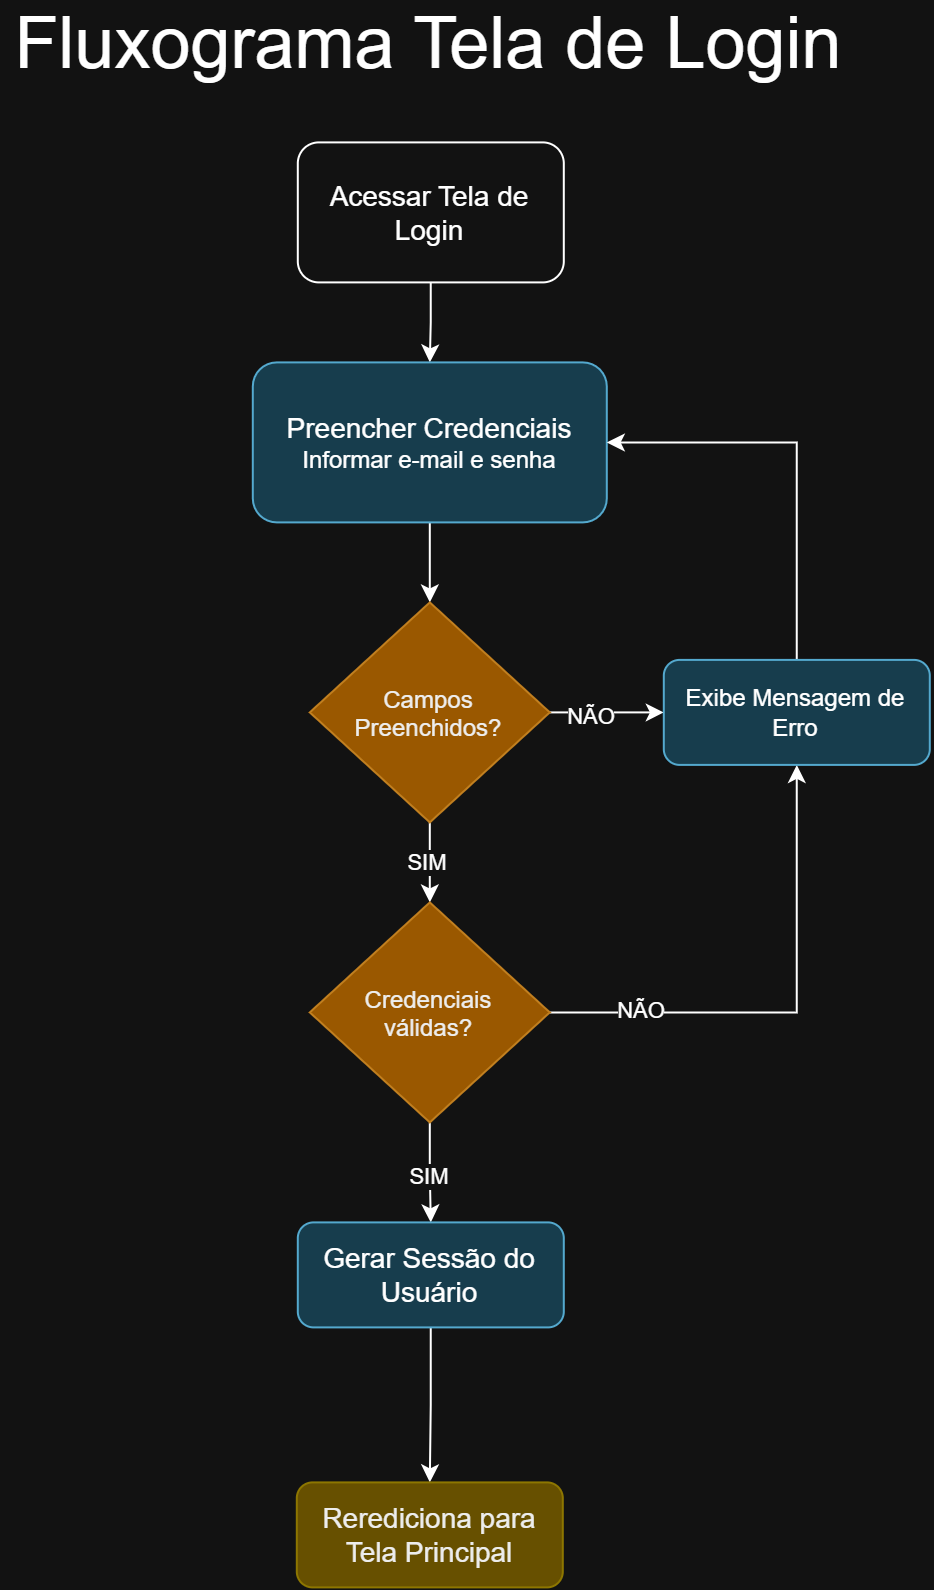

The diagram above was exported from draw.io. Its source (the exported page's mxGraphModel, read from the mxfile embedded in the PNG):
<mxGraphModel dx="1022" dy="531" grid="1" gridSize="10" guides="1" tooltips="1" connect="1" arrows="1" fold="1" page="1" pageScale="1" pageWidth="827" pageHeight="1169" math="0" shadow="0">
  <root>
    <mxCell id="0" />
    <mxCell id="1" parent="0" />
    <mxCell id="dyx_S_iOCNPzR9rx7CJG-1" parent="1" style="text;html=1;whiteSpace=wrap;strokeColor=none;fillColor=none;align=center;verticalAlign=middle;rounded=0;" value="&lt;font style=&quot;font-size: 36px;&quot;&gt;Fluxograma Tela de Login&lt;/font&gt;" vertex="1">
      <mxGeometry height="40" width="430" x="181" y="80" as="geometry" />
    </mxCell>
    <mxCell id="dyx_S_iOCNPzR9rx7CJG-5" edge="1" parent="1" source="dyx_S_iOCNPzR9rx7CJG-2" style="edgeStyle=orthogonalEdgeStyle;rounded=0;orthogonalLoop=1;jettySize=auto;html=1;entryX=0.5;entryY=0;entryDx=0;entryDy=0;" target="dyx_S_iOCNPzR9rx7CJG-3">
      <mxGeometry relative="1" as="geometry" />
    </mxCell>
    <mxCell id="dyx_S_iOCNPzR9rx7CJG-2" parent="1" style="rounded=1;whiteSpace=wrap;html=1;" value="&lt;font style=&quot;font-size: 14px;&quot;&gt;Acessar Tela de Login&lt;/font&gt;" vertex="1">
      <mxGeometry height="70" width="133" x="330" y="150" as="geometry" />
    </mxCell>
    <mxCell id="dyx_S_iOCNPzR9rx7CJG-8" edge="1" parent="1" source="dyx_S_iOCNPzR9rx7CJG-3" style="edgeStyle=orthogonalEdgeStyle;rounded=0;orthogonalLoop=1;jettySize=auto;html=1;entryX=0.5;entryY=0;entryDx=0;entryDy=0;" target="dyx_S_iOCNPzR9rx7CJG-6">
      <mxGeometry relative="1" as="geometry" />
    </mxCell>
    <mxCell id="dyx_S_iOCNPzR9rx7CJG-3" parent="1" style="rounded=1;whiteSpace=wrap;html=1;fillColor=#b1ddf0;strokeColor=#10739e;" value="&lt;span style=&quot;font-size: 14px;&quot;&gt;Preencher Credenciais&lt;/span&gt;&lt;div&gt;Informar e-mail e senha&lt;/div&gt;" vertex="1">
      <mxGeometry height="80" width="177" x="307.5" y="260" as="geometry" />
    </mxCell>
    <mxCell id="dyx_S_iOCNPzR9rx7CJG-10" edge="1" parent="1" source="dyx_S_iOCNPzR9rx7CJG-6" style="edgeStyle=orthogonalEdgeStyle;rounded=0;orthogonalLoop=1;jettySize=auto;html=1;" target="dyx_S_iOCNPzR9rx7CJG-9">
      <mxGeometry relative="1" as="geometry" />
    </mxCell>
    <mxCell id="dyx_S_iOCNPzR9rx7CJG-11" connectable="0" parent="dyx_S_iOCNPzR9rx7CJG-10" style="edgeLabel;html=1;align=center;verticalAlign=middle;resizable=0;points=[];" value="SIM" vertex="1">
      <mxGeometry relative="1" x="0.0056" y="-2" as="geometry">
        <mxPoint as="offset" />
      </mxGeometry>
    </mxCell>
    <mxCell id="dyx_S_iOCNPzR9rx7CJG-13" edge="1" parent="1" source="dyx_S_iOCNPzR9rx7CJG-6" style="edgeStyle=orthogonalEdgeStyle;rounded=0;orthogonalLoop=1;jettySize=auto;html=1;entryX=0;entryY=0.5;entryDx=0;entryDy=0;" target="dyx_S_iOCNPzR9rx7CJG-12">
      <mxGeometry relative="1" as="geometry" />
    </mxCell>
    <mxCell id="dyx_S_iOCNPzR9rx7CJG-14" connectable="0" parent="dyx_S_iOCNPzR9rx7CJG-13" style="edgeLabel;html=1;align=center;verticalAlign=middle;resizable=0;points=[];" value="NÃO" vertex="1">
      <mxGeometry relative="1" x="-0.2788" y="-2" as="geometry">
        <mxPoint as="offset" />
      </mxGeometry>
    </mxCell>
    <mxCell id="dyx_S_iOCNPzR9rx7CJG-6" parent="1" style="rhombus;whiteSpace=wrap;html=1;shapeInside=1;fillColor=#f0a30a;fontColor=#000000;strokeColor=#BD7000;" value="&lt;div&gt;&lt;br&gt;&lt;/div&gt;&lt;div&gt;&lt;br&gt;&lt;/div&gt;&lt;div&gt;&lt;br&gt;&lt;/div&gt;&lt;div&gt;Campos Preenchidos?&lt;/div&gt;" vertex="1">
      <mxGeometry height="110" width="120" x="336" y="380" as="geometry" />
    </mxCell>
    <mxCell id="dyx_S_iOCNPzR9rx7CJG-16" edge="1" parent="1" source="dyx_S_iOCNPzR9rx7CJG-9" style="edgeStyle=orthogonalEdgeStyle;rounded=0;orthogonalLoop=1;jettySize=auto;html=1;entryX=0.5;entryY=1;entryDx=0;entryDy=0;" target="dyx_S_iOCNPzR9rx7CJG-12">
      <mxGeometry relative="1" as="geometry" />
    </mxCell>
    <mxCell id="dyx_S_iOCNPzR9rx7CJG-19" connectable="0" parent="dyx_S_iOCNPzR9rx7CJG-16" style="edgeLabel;html=1;align=center;verticalAlign=middle;resizable=0;points=[];" value="NÃO" vertex="1">
      <mxGeometry relative="1" x="-0.6341" y="1" as="geometry">
        <mxPoint as="offset" />
      </mxGeometry>
    </mxCell>
    <mxCell id="dyx_S_iOCNPzR9rx7CJG-21" edge="1" parent="1" source="dyx_S_iOCNPzR9rx7CJG-9" style="edgeStyle=orthogonalEdgeStyle;rounded=0;orthogonalLoop=1;jettySize=auto;html=1;entryX=0.5;entryY=0;entryDx=0;entryDy=0;" target="dyx_S_iOCNPzR9rx7CJG-20">
      <mxGeometry relative="1" as="geometry" />
    </mxCell>
    <mxCell id="dyx_S_iOCNPzR9rx7CJG-22" connectable="0" parent="dyx_S_iOCNPzR9rx7CJG-21" style="edgeLabel;html=1;align=center;verticalAlign=middle;resizable=0;points=[];" value="SIM" vertex="1">
      <mxGeometry relative="1" x="0.0693" y="-1" as="geometry">
        <mxPoint as="offset" />
      </mxGeometry>
    </mxCell>
    <mxCell id="dyx_S_iOCNPzR9rx7CJG-9" parent="1" style="rhombus;whiteSpace=wrap;html=1;shapeInside=1;fillColor=#f0a30a;fontColor=#000000;strokeColor=#BD7000;" value="&lt;div&gt;&lt;br&gt;&lt;/div&gt;&lt;div&gt;&lt;br&gt;&lt;/div&gt;&lt;div&gt;&lt;br&gt;&lt;/div&gt;&lt;div&gt;Credenciais válidas?&lt;/div&gt;" vertex="1">
      <mxGeometry height="110" width="120" x="336" y="530" as="geometry" />
    </mxCell>
    <mxCell id="dyx_S_iOCNPzR9rx7CJG-17" edge="1" parent="1" source="dyx_S_iOCNPzR9rx7CJG-12" style="edgeStyle=orthogonalEdgeStyle;rounded=0;orthogonalLoop=1;jettySize=auto;html=1;entryX=1;entryY=0.5;entryDx=0;entryDy=0;" target="dyx_S_iOCNPzR9rx7CJG-3">
      <mxGeometry relative="1" as="geometry">
        <Array as="points">
          <mxPoint x="579.5" y="300" />
        </Array>
      </mxGeometry>
    </mxCell>
    <mxCell id="dyx_S_iOCNPzR9rx7CJG-12" parent="1" style="rounded=1;whiteSpace=wrap;html=1;fillColor=#b1ddf0;strokeColor=#10739e;" value="Exibe Mensagem de Erro" vertex="1">
      <mxGeometry height="52.5" width="133" x="513" y="408.75" as="geometry" />
    </mxCell>
    <mxCell id="dyx_S_iOCNPzR9rx7CJG-24" edge="1" parent="1" source="dyx_S_iOCNPzR9rx7CJG-20" style="edgeStyle=orthogonalEdgeStyle;rounded=0;orthogonalLoop=1;jettySize=auto;html=1;" target="dyx_S_iOCNPzR9rx7CJG-23">
      <mxGeometry relative="1" as="geometry" />
    </mxCell>
    <mxCell id="dyx_S_iOCNPzR9rx7CJG-20" parent="1" style="rounded=1;whiteSpace=wrap;html=1;fillColor=#b1ddf0;strokeColor=#10739e;" value="&lt;font style=&quot;font-size: 14px;&quot;&gt;Gerar Sessão do Usuário&lt;/font&gt;" vertex="1">
      <mxGeometry height="52.5" width="133" x="330" y="690" as="geometry" />
    </mxCell>
    <mxCell id="dyx_S_iOCNPzR9rx7CJG-23" parent="1" style="rounded=1;whiteSpace=wrap;html=1;fillColor=#e3c800;strokeColor=#B09500;fontColor=#000000;" value="&lt;font style=&quot;font-size: 14px;&quot;&gt;Rerediciona para Tela Principal&lt;/font&gt;" vertex="1">
      <mxGeometry height="52.5" width="133" x="329.5" y="820" as="geometry" />
    </mxCell>
  </root>
</mxGraphModel>